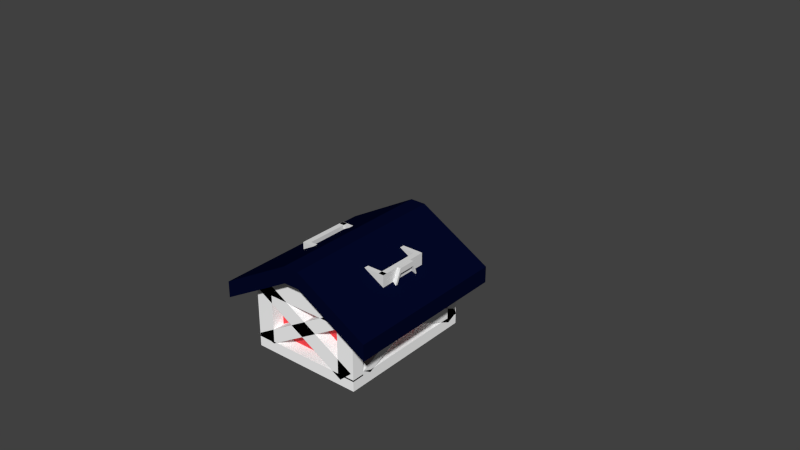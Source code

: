 # Source: Barn.blend  (saved by Blender 2.74.0; exported with 4.5.12 LTS)
import bpy
from mathutils import Matrix  # noqa: F401  (used for matrix-valued properties, if any)

bpy.ops.wm.read_factory_settings(use_empty=True)
scene = bpy.context.scene
scene.name = 'Scene'

# ---- collections
col_collection_1 = bpy.data.collections.new('Collection 1'); scene.collection.children.link(col_collection_1)

# ---- materials (node trees are filled in below, after node groups)
mat_white = bpy.data.materials.new('White')
mat_white.alpha_threshold = 0.0
mat_white.use_transparent_shadow = False
mat_white.diffuse_color = (1.0, 1.0, 1.0, 1.0)
mat_white.roughness = 0.5
mat_roof = bpy.data.materials.new('Roof')
mat_roof.alpha_threshold = 0.0
mat_roof.use_transparent_shadow = False
mat_roof.diffuse_color = (0.001218, 0.00278, 0.02198, 1.0)
mat_roof.roughness = 0.5
mat_building = bpy.data.materials.new('Building')
mat_building.alpha_threshold = 0.0
mat_building.use_transparent_shadow = False
mat_building.diffuse_color = (0.8, 0.05726, 0.06767, 1.0)
mat_building.roughness = 0.5

# ---- material node trees

# ---- world
world_world = bpy.data.worlds.new('World'); scene.world = world_world
world_world.color = (0.05088, 0.05088, 0.05088)
world_world.use_sun_shadow = False
world_world.sun_shadow_jitter_overblur = 0.0
world_world.cycles.sampling_method = 'MANUAL'
world_world.cycles.sample_map_resolution = 256

# ---- meshes
me_cube_003 = bpy.data.meshes.new('Cube.003')
me_cube_003.from_pydata([(-2.205, -4.698, -2.205), (-2.205, -4.698, 2.205), (-2.205, 4.698, -2.205), (-2.205, 4.698, 2.205), (2.205, -4.698, -2.205), (2.205, -4.698, 2.205), (2.205, 4.698, -2.205), (2.205, 4.698, 2.205), (-2.205, -4.698, -1.535), (-2.205, -4.698, -0.8), (-2.205, -4.698, -0.06503), (-2.205, -4.698, 0.6699), (-2.205, -4.698, 1.405), (-2.205, 4.702, 1.405), (-2.205, 4.698, 0.6699), (-2.205, 4.698, -0.06503), (-2.205, 4.698, -0.8), (-2.205, 4.698, -1.535), (2.205, 4.698, 1.405), (2.205, 4.698, 0.6699), (2.205, 4.698, -0.06503), (2.205, 4.698, -0.8), (2.205, 4.698, -1.535), (2.205, -4.698, 1.405), (2.205, -4.698, 0.6699), (2.205, -4.698, -0.06503), (2.205, -4.698, -0.8), (2.205, -4.698, -1.535), (-3.205, -4.698, 1.405), (-3.205, -4.698, 2.205), (-3.205, 4.698, 2.205), (-3.205, 4.694, 1.405), (-3.205, 4.698, -1.535), (-3.205, 4.698, -2.205), (-3.205, -4.698, -2.205), (-3.205, -4.698, -1.535), (-2.205, -3.915, 2.205), (-2.205, -3.132, 2.205), (-2.205, -2.349, 2.205), (-2.205, -1.566, 2.205), (-2.205, -0.7831, 2.205), (-2.205, 1.788e-07, 2.205), (-2.205, 0.7831, 2.205), (-2.205, 1.566, 2.205), (-2.205, 2.349, 2.205), (-2.205, 3.132, 2.205), (-2.205, 3.915, 2.205), (-2.205, 3.915, -2.205), (-2.205, 3.132, -2.205), (-2.205, 2.349, -2.205), (-2.205, 1.566, -2.205), (-2.205, 0.7831, -2.205), (-2.205, -1.788e-07, -2.205), (-2.205, -0.7831, -2.205), (-2.205, -1.566, -2.205), (-2.205, -2.349, -2.205), (-2.205, -3.132, -2.205), (-2.205, -3.915, -2.205), (2.205, 3.915, 2.205), (2.205, 3.132, 2.205), (2.205, 2.349, 2.205), (2.205, 1.566, 2.205), (2.205, 0.7831, 2.205), (2.205, -1.788e-07, 2.205), (2.205, -0.7831, 2.205), (2.205, -1.566, 2.205), (2.205, -2.349, 2.205), (2.205, -3.132, 2.205), (2.205, -3.915, 2.205), (2.205, -3.915, -2.205), (2.205, -3.132, -2.205), (2.205, -2.349, -2.205), (2.205, -1.566, -2.205), (2.205, -0.7831, -2.205), (2.205, 1.788e-07, -2.205), (2.205, 0.7831, -2.205), (2.205, 1.566, -2.205), (2.205, 2.349, -2.205), (2.205, 3.132, -2.205), (2.205, 3.915, -2.205), (2.205, -3.915, 1.405), (2.205, -3.132, 1.405), (2.205, -2.349, 1.405), (2.205, -1.566, 1.405), (2.205, -0.7831, 1.405), (2.205, 1.788e-07, 1.405), (2.205, 0.7831, 1.405), (2.205, 1.566, 1.405), (2.205, 2.349, 1.405), (2.205, 3.132, 1.405), (2.205, 3.915, 1.405), (2.205, -3.915, 0.6699), (2.205, -3.132, 0.6699), (2.205, -2.349, 0.6699), (2.205, -1.566, 0.6699), (2.205, -0.7831, 0.6699), (2.205, 1.788e-07, 0.6699), (2.205, 0.7831, 0.6699), (2.205, 1.566, 0.6699), (2.205, 2.349, 0.6699), (2.205, 3.132, 0.6699), (2.205, 3.915, 0.6699), (2.205, -3.915, -0.06503), (2.205, -3.132, -0.06503), (2.205, -2.349, -0.06503), (2.205, -1.566, -0.06503), (2.205, -0.7831, -0.06503), (2.205, 1.788e-07, -0.06503), (2.205, 0.7831, -0.06503), (2.205, 1.566, -0.06503), (2.205, 2.349, -0.06503), (2.205, 3.132, -0.06503), (2.205, 3.915, -0.06503), (2.205, -3.915, -0.8), (2.205, -3.132, -0.8), (2.205, -2.349, -0.8), (2.205, -1.566, -0.8), (2.205, -0.7831, -0.8), (2.205, 1.788e-07, -0.8), (2.205, 0.7831, -0.8), (2.205, 1.566, -0.8), (2.205, 2.349, -0.8), (2.205, 3.132, -0.8), (2.205, 3.915, -0.8), (2.205, -3.915, -1.535), (2.205, -3.132, -1.535), (2.205, -2.349, -1.535), (2.205, -1.566, -1.535), (2.205, -0.7831, -1.535), (2.205, 1.788e-07, -1.535), (2.205, 0.7831, -1.535), (2.205, 1.566, -1.535), (2.205, 2.349, -1.535), (2.205, 3.132, -1.535), (2.205, 3.915, -1.535), (-2.205, 3.915, 1.405), (-2.205, 3.132, 1.405), (-2.205, 2.349, 1.405), (-2.205, 1.566, 1.405), (-2.205, 0.7831, 1.405), (-2.205, -1.788e-07, 1.405), (-2.205, -0.7831, 1.405), (-2.205, -1.566, 1.405), (-2.205, -2.349, 1.405), (-2.205, -3.132, 1.405), (-2.205, -3.915, 1.405), (-2.205, 3.915, 0.6699), (-2.205, 3.132, 0.6699), (-2.205, 2.349, 0.6699), (-2.205, 1.566, 0.6699), (-2.205, 0.7831, 0.6699), (-2.205, -1.788e-07, 0.6699), (-2.205, -0.7831, 0.6699), (-2.205, -1.566, 0.6699), (-2.205, -2.349, 0.6699), (-2.205, -3.132, 0.6699), (-2.205, -3.915, 0.6699), (-2.205, 3.915, -0.06503), (-2.205, 3.132, -0.06503), (-2.205, 2.349, -0.06503), (-2.205, 1.566, -0.06503), (-2.205, 0.7831, -0.06503), (-2.205, -1.788e-07, -0.06503), (-2.205, -0.7831, -0.06503), (-2.205, -1.566, -0.06503), (-2.205, -2.349, -0.06503), (-2.205, -3.132, -0.06503), (-2.205, -3.915, -0.06503), (-2.205, 3.915, -0.8), (-2.205, 3.132, -0.8), (-2.205, 2.349, -0.8), (-2.205, 1.566, -0.8), (-2.205, 0.7831, -0.8), (-2.205, -1.788e-07, -0.8), (-2.205, -0.7831, -0.8), (-2.205, -1.566, -0.8), (-2.205, -2.349, -0.8), (-2.205, -3.132, -0.8), (-2.205, -3.915, -0.8), (-2.205, 3.915, -1.535), (-2.205, 3.132, -1.535), (-2.205, 2.349, -1.535), (-2.205, 1.566, -1.535), (-2.205, 0.7831, -1.535), (-2.205, -1.788e-07, -1.535), (-2.205, -0.7831, -1.535), (-2.205, -1.566, -1.535), (-2.205, -2.349, -1.535), (-2.205, -3.132, -1.535), (-2.205, -3.915, -1.535), (-3.205, -3.915, 2.205), (-3.205, -3.132, 2.205), (-3.205, -2.349, 2.205), (-3.205, -1.566, 2.205), (-3.205, -0.7831, 2.205), (-3.205, 1.788e-07, 2.205), (-3.205, 0.7831, 2.205), (-3.205, 1.566, 2.205), (-3.205, 2.349, 2.205), (-3.205, 3.132, 2.205), (-3.205, 3.915, 2.205), (-3.205, 3.915, 1.405), (-3.205, 3.132, 1.405), (-3.205, 2.349, 1.405), (-3.205, 1.566, 1.405), (-3.205, 0.7831, 1.405), (-3.205, -1.788e-07, 1.405), (-3.205, -0.7831, 1.405), (-3.205, -1.566, 1.405), (-3.205, -2.349, 1.405), (-3.205, -3.132, 1.405), (-3.205, -3.915, 1.405), (-3.205, 3.915, -2.205), (-3.205, 3.132, -2.205), (-3.205, 2.349, -2.205), (-3.205, 1.566, -2.205), (-3.205, 0.7831, -2.205), (-3.205, -1.788e-07, -2.205), (-3.205, -0.7831, -2.205), (-3.205, -1.566, -2.205), (-3.205, -2.349, -2.205), (-3.205, -3.132, -2.205), (-3.205, -3.915, -2.205), (-3.205, 3.915, -1.535), (-3.205, 3.132, -1.535), (-3.205, 2.349, -1.535), (-3.205, 1.566, -1.535), (-3.205, 0.7831, -1.535), (-3.205, -1.788e-07, -1.535), (-3.205, -0.7831, -1.535), (-3.205, -1.566, -1.535), (-3.205, -2.349, -1.535), (-3.205, -3.132, -1.535), (-3.205, -3.915, -1.535), (-3.205, 4.698, 1.405), (-2.205, 4.698, 1.405), (-2.205, 3.915, 1.405), (-3.205, 3.915, 1.405), (-2.205, -4.031, -1.795), (-2.205, -4.583, -1.239), (-3.205, -4.031, -1.795), (-3.205, -4.583, -1.239), (-2.205, 4.641, 1.615), (-2.205, 4.09, 2.171), (-3.205, 4.641, 1.615), (-3.205, 4.09, 2.171), (-2.205, 4.602, -1.227), (-3.205, 4.602, -1.227), (-2.205, 4.012, -1.741), (-3.205, 4.012, -1.741), (-2.205, -4.024, 1.996), (-3.205, -4.024, 1.996), (-2.205, -4.615, 1.481), (-3.205, -4.615, 1.481), (-3.205, 4.698, -1.425), (-2.205, 4.698, -1.425), (-2.205, 3.915, -1.425), (-3.205, 3.915, -1.425), (-2.205, -3.915, -1.595), (-2.205, -4.698, -1.595), (-3.205, -3.915, -1.595), (-3.205, -4.698, -1.595), (-2.205, 5.698, -1.535), (-2.205, 5.698, -2.205), (-2.205, 5.698, 2.205), (2.205, 5.698, 2.205), (2.205, 5.698, -1.54), (2.205, 5.698, -2.205), (-2.205, 5.698, 1.405), (2.205, 5.698, 1.405), (-3.205, 5.698, 2.205), (-3.205, 5.69, 1.405), (-3.205, 5.698, -1.535), (-3.205, 5.698, -2.205), (1.323, 4.698, 2.205), (1.323, 4.698, -2.205), (1.323, -4.698, 2.205), (1.323, -4.698, -2.205), (1.323, -4.698, 1.405), (1.323, -4.698, 0.6699), (1.323, -4.698, -0.06503), (1.323, -4.698, -0.8), (1.323, -4.698, -1.535), (1.323, 4.698, 1.405), (1.323, 4.698, 0.6699), (1.323, 4.698, -0.06503), (1.323, 4.698, -0.8), (1.323, 4.698, -1.535), (1.323, -3.915, 2.205), (1.323, -3.132, 2.205), (1.323, -2.349, 2.205), (1.323, -1.566, 2.205), (1.323, -0.7831, 2.205), (1.323, -1.073e-07, 2.205), (1.323, 0.7831, 2.205), (1.323, 1.566, 2.205), (1.323, 2.349, 2.205), (1.323, 3.132, 2.205), (1.323, 3.915, 2.205), (1.323, -3.915, -2.205), (1.323, -3.132, -2.205), (1.323, -2.349, -2.205), (1.323, -1.566, -2.205), (1.323, -0.7831, -2.205), (1.323, 1.073e-07, -2.205), (1.323, 0.7831, -2.205), (1.323, 1.566, -2.205), (1.323, 2.349, -2.205), (1.323, 3.132, -2.205), (1.323, 3.915, -2.205), (1.323, 5.698, 2.205), (1.323, 5.698, -2.205), (1.323, 5.698, 1.405), (1.323, 5.698, -1.54), (-2.27, 4.698, -1.729), (-3.14, 4.698, -1.235), (-2.157, 5.698, -1.572), (-3.027, 5.698, -1.078), (2.146, 4.698, 1.635), (1.277, 4.698, 2.129), (2.259, 5.698, 1.793), (1.39, 5.698, 2.287), (2.127, 4.698, -1.231), (2.542, 5.698, -0.8955), (1.401, 4.698, -1.733), (1.817, 5.698, -1.397), (-2.218, 4.698, 2.154), (-1.802, 5.698, 2.174), (-2.943, 4.698, 1.653), (-2.528, 5.698, 1.672), (-3.205, 4.694, -1.595), (-2.205, 4.702, -1.595), (-3.205, 5.69, -1.595), (-2.205, 5.698, -1.595), (2.205, 5.698, 1.417), (2.205, 4.698, 1.417), (1.323, 4.698, 1.417), (1.323, 5.698, 1.417), (3.205, 4.698, -1.535), (3.205, 4.698, -2.205), (3.205, -3.915, 2.205), (3.205, -4.698, 2.205), (3.205, -4.698, -1.535), (3.205, -4.698, -2.205), (3.205, 3.915, -2.205), (3.205, 4.698, 2.205), (3.205, 4.698, 1.405), (3.205, -4.698, 1.405), (3.205, 3.915, 1.405), (3.205, 3.915, -1.535), (3.205, 3.915, 2.205), (3.205, 3.132, 2.205), (3.205, 2.349, 2.205), (3.205, 1.566, 2.205), (3.205, 0.7831, 2.205), (3.205, -1.788e-07, 2.205), (3.205, -0.7831, 2.205), (3.205, -1.566, 2.205), (3.205, -2.349, 2.205), (3.205, -3.132, 2.205), (3.205, -3.915, -2.205), (3.205, -3.132, -2.205), (3.205, -2.349, -2.205), (3.205, -1.566, -2.205), (3.205, -0.7831, -2.205), (3.205, 1.788e-07, -2.205), (3.205, 0.7831, -2.205), (3.205, 1.566, -2.205), (3.205, 2.349, -2.205), (3.205, 3.132, -2.205), (3.205, -3.915, 1.405), (3.205, -3.132, 1.405), (3.205, -2.349, 1.405), (3.205, -1.566, 1.405), (3.205, -0.7831, 1.405), (3.205, 1.788e-07, 1.405), (3.205, 0.7831, 1.405), (3.205, 1.566, 1.405), (3.205, 2.349, 1.405), (3.205, 3.132, 1.405), (3.205, -3.915, -1.535), (3.205, -3.132, -1.535), (3.205, -2.349, -1.535), (3.205, -1.566, -1.535), (3.205, -0.7831, -1.535), (3.205, 1.788e-07, -1.535), (3.205, 0.7831, -1.535), (3.205, 1.566, -1.535), (3.205, 2.349, -1.535), (3.205, 3.132, -1.535), (3.205, 5.698, -1.535), (3.205, 5.698, -2.205), (3.205, 5.698, 2.205), (3.205, 5.698, 1.405), (2.205, 4.817, -1.843), (3.205, 4.817, -1.843), (3.205, 5.579, -1.195), (2.205, 5.579, -1.195), (2.205, -4.648, 1.531), (3.205, -4.648, 1.531), (3.205, -3.885, 2.178), (2.205, -3.885, 2.178), (3.205, -3.957, -1.678), (2.205, -3.957, -1.678), (2.205, -4.656, -1.325), (3.205, -4.656, -1.325), (3.205, 5.693, 1.716), (2.205, 5.693, 1.716), (2.205, 4.993, 2.069), (3.205, 4.993, 2.069), (2.205, -4.698, -1.595), (2.205, -3.915, -1.595), (3.205, -4.698, -1.595), (3.205, -3.915, -1.595), (2.205, 4.698, -1.595), (3.205, 4.698, -1.595), (3.205, 5.698, -1.595), (2.205, 5.698, -1.595), (0.441, 4.698, -2.205), (-0.441, 4.698, -2.205), (-1.323, 4.698, -2.205), (0.441, -4.698, 2.205), (-0.441, -4.698, 2.205), (-1.323, -4.698, 2.205), (0.441, 4.698, 1.405), (-0.441, 4.698, 1.405), (-1.323, 4.698, 1.405), (0.441, 4.698, 0.6699), (-0.441, 4.698, 0.6699), (-1.323, 4.698, 0.6699), (0.441, 4.698, -0.06503), (-0.441, 4.698, -0.06503), (-1.323, 4.698, -0.06503), (0.441, 4.698, -0.8), (-0.441, 4.698, -0.8), (-1.323, 4.698, -0.8), (0.441, 4.698, -1.535), (-0.441, 4.698, -1.535), (-1.323, 4.698, -1.535), (0.441, -3.915, 2.205), (-0.441, -3.915, 2.205), (-1.323, -3.915, 2.205), (0.441, -3.132, 2.205), (-0.441, -3.132, 2.205), (-1.323, -3.132, 2.205), (0.441, -2.349, 2.205), (-0.441, -2.349, 2.205), (-1.323, -2.349, 2.205), (0.441, -1.566, 2.205), (-0.441, -1.566, 2.205), (-1.323, -1.566, 2.205), (0.441, -0.7831, 2.205), (-0.441, -0.7831, 2.205), (-1.323, -0.7831, 2.205), (0.441, -3.576e-08, 2.205), (-0.441, 3.576e-08, 2.205), (-1.323, 1.073e-07, 2.205), (0.441, 0.7831, 2.205), (-0.441, 0.7831, 2.205), (-1.323, 0.7831, 2.205), (0.441, 1.566, 2.205), (-0.441, 1.566, 2.205), (-1.323, 1.566, 2.205), (0.441, 2.349, 2.205), (-0.441, 2.349, 2.205), (-1.323, 2.349, 2.205), (0.441, 3.132, 2.205), (-0.441, 3.132, 2.205), (-1.323, 3.132, 2.205), (0.441, 3.915, 2.205), (-0.441, 3.915, 2.205), (-1.323, 3.915, 2.205), (0.441, 5.698, -2.205), (-0.441, 5.698, -2.205), (-1.323, 5.698, -2.205), (0.441, 5.698, 1.405), (-0.441, 5.698, 1.405), (-1.323, 5.698, 1.405), (0.441, 5.698, -1.535), (-0.441, 5.698, -1.535), (-1.323, 5.698, -1.535), (-1.323, 4.698, 2.205), (-0.441, 4.698, 2.205), (0.441, 4.698, 2.205), (-1.323, -4.698, -2.205), (-0.441, -4.698, -2.205), (0.441, -4.698, -2.205), (-1.323, -4.698, 1.405), (-0.441, -4.698, 1.405), (0.441, -4.698, 1.405), (-1.323, -4.698, 0.6699), (-0.441, -4.698, 0.6699), (0.441, -4.698, 0.6699), (-1.323, -4.698, -0.06503), (-0.441, -4.698, -0.06503), (0.441, -4.698, -0.06503), (-1.323, -4.698, -0.8), (-0.441, -4.698, -0.8), (0.441, -4.698, -0.8), (-1.323, -4.698, -1.535), (-0.441, -4.698, -1.535), (0.441, -4.698, -1.535), (-1.323, -3.915, -2.205), (-0.441, -3.915, -2.205), (0.441, -3.915, -2.205), (-1.323, -3.132, -2.205), (-0.441, -3.132, -2.205), (0.441, -3.132, -2.205), (-1.323, -2.349, -2.205), (-0.441, -2.349, -2.205), (0.441, -2.349, -2.205), (-1.323, -1.566, -2.205), (-0.441, -1.566, -2.205), (0.441, -1.566, -2.205), (-1.323, -0.7831, -2.205), (-0.441, -0.7831, -2.205), (0.441, -0.7831, -2.205), (-1.323, -1.073e-07, -2.205), (-0.441, -3.576e-08, -2.205), (0.441, 3.576e-08, -2.205), (-1.323, 0.7831, -2.205), (-0.441, 0.7831, -2.205), (0.441, 0.7831, -2.205), (-1.323, 1.566, -2.205), (-0.441, 1.566, -2.205), (0.441, 1.566, -2.205), (-1.323, 2.349, -2.205), (-0.441, 2.349, -2.205), (0.441, 2.349, -2.205), (-1.323, 3.132, -2.205), (-0.441, 3.132, -2.205), (0.441, 3.132, -2.205), (-1.323, 3.915, -2.205), (-0.441, 3.915, -2.205), (0.441, 3.915, -2.205), (-1.323, 5.698, 2.205), (-0.441, 5.698, 2.205), (0.441, 5.698, 2.205), (-2.205, -5.698, 1.405), (-2.205, -5.698, 2.205), (2.205, -5.698, -1.535), (2.205, -5.698, -2.205), (-1.323, -5.698, 2.205), (1.323, -5.698, -2.205), (-2.205, -5.698, -2.205), (-2.205, -5.698, -1.535), (2.205, -5.698, 2.205), (2.205, -5.698, 1.405), (1.323, -5.698, 1.405), (1.323, -5.698, -1.535), (-3.205, -5.698, 1.405), (-3.205, -5.698, 2.205), (-3.205, -5.698, -2.205), (-3.205, -5.698, -1.535), (3.205, -5.698, -2.205), (3.205, -5.698, -1.535), (3.205, -5.698, 2.205), (1.323, -5.698, 2.205), (0.441, -5.698, -2.205), (0.441, -5.698, 1.405), (0.441, -5.698, -1.535), (3.205, -5.698, 1.405), (0.441, -5.698, 2.205), (-0.441, -5.698, 2.205), (-1.323, -5.698, -2.205), (-0.441, -5.698, -2.205), (-1.323, -5.698, 1.405), (-0.441, -5.698, 1.405), (-1.323, -5.698, -1.535), (-0.441, -5.698, -1.535), (-3.185, -4.698, -1.38), (-2.225, -4.698, -1.66), (-3.185, -5.698, -1.38), (-2.225, -5.698, -1.66), (2.24, -4.698, 2.12), (3.2, -4.698, 1.84), (2.24, -5.698, 2.12), (3.2, -5.698, 1.84), (3.205, -4.698, -1.505), (2.205, -4.698, -1.505), (3.205, -5.698, -1.505), (2.205, -5.698, -1.505), (3.059, -4.698, -1.152), (2.351, -4.698, -1.859), (3.059, -5.698, -1.152), (2.351, -5.698, -1.859), (-2.453, -4.698, 2.199), (-3.161, -4.698, 1.492), (-2.453, -5.698, 2.199), (-3.161, -5.698, 1.492), (-3.205, -4.698, -1.595), (-3.205, -5.698, -1.595), (-2.205, -4.698, -1.595), (-2.205, -5.698, -1.595), (3.205, -4.698, 1.405), (2.205, -4.698, 1.405), (3.205, -4.698, -1.595), (2.205, -4.698, -1.595), (2.205, -4.698, -1.595), (2.205, -5.698, -1.595), (3.205, -4.698, -1.595), (3.205, -5.698, -1.595), (0.441, -4.698, 2.205), (-0.441, -4.698, 2.205), (0.441, -3.915, 2.205), (-0.441, -3.915, 2.205), (0.441, -3.132, 2.205), (-0.441, -3.132, 2.205), (0.441, -2.349, 2.205), (-0.441, -2.349, 2.205), (0.441, -1.566, 2.205), (-0.441, -1.566, 2.205), (0.441, -0.7831, 2.205), (-0.441, -0.7831, 2.205), (0.441, -3.576e-08, 2.205), (-0.441, 3.576e-08, 2.205), (0.441, 0.7831, 2.205), (-0.441, 0.7831, 2.205), (0.441, 1.566, 2.205), (-0.441, 1.566, 2.205), (0.441, 2.349, 2.205), (-0.441, 2.349, 2.205), (0.441, 3.132, 2.205), (-0.441, 3.132, 2.205), (0.441, 3.915, 2.205), (-0.441, 3.915, 2.205), (-0.441, 4.698, 2.205), (0.441, 4.698, 2.205), (-0.441, 5.698, 2.205), (0.441, 5.698, 2.205), (0.441, -5.698, 2.205), (-0.441, -5.698, 2.205), (0.441, -4.698, 3.205), (-0.441, -4.698, 3.205), (0.441, -3.915, 3.205), (-0.441, -3.915, 3.205), (0.441, -3.132, 3.205), (-0.441, -3.132, 3.205), (0.441, -2.349, 3.205), (-0.441, -2.349, 3.205), (0.441, -1.566, 3.205), (-0.441, -1.566, 3.205), (0.441, -0.7831, 3.205), (-0.441, -0.7831, 3.205), (0.441, -3.576e-08, 3.205), (-0.441, 3.576e-08, 3.205), (0.441, 0.7831, 3.205), (-0.441, 0.7831, 3.205), (0.441, 1.566, 3.205), (-0.441, 1.566, 3.205), (0.441, 2.349, 3.205), (-0.441, 2.349, 3.205), (0.441, 3.132, 3.205), (-0.441, 3.132, 3.205), (0.441, 3.915, 3.205), (-0.441, 3.915, 3.205), (-0.441, 4.698, 3.205), (0.441, 4.698, 3.205), (-0.441, 5.698, 3.205), (0.441, 5.698, 3.205), (0.441, -5.698, 3.205), (-0.441, -5.698, 3.205), (0.441, -4.698, 4.205), (-0.441, -4.698, 4.205), (0.441, -3.915, 4.205), (-0.441, -3.915, 4.205), (0.441, -3.132, 4.205), (-0.441, -3.132, 4.205), (0.441, -2.349, 4.205), (-0.441, -2.349, 4.205), (0.441, -1.566, 4.205), (-0.441, -1.566, 4.205), (0.441, -0.7831, 4.205), (-0.441, -0.7831, 4.205), (0.441, -3.576e-08, 4.205), (-0.441, 3.576e-08, 4.205), (0.441, 0.7831, 4.205), (-0.441, 0.7831, 4.205), (0.441, 1.566, 4.205), (-0.441, 1.566, 4.205), (0.441, 2.349, 4.205), (-0.441, 2.349, 4.205), (0.441, 3.132, 4.205), (-0.441, 3.132, 4.205), (0.441, 3.915, 4.205), (-0.441, 3.915, 4.205), (-0.441, 4.698, 4.205), (0.441, 4.698, 4.205), (-0.441, 5.698, 4.205), (0.441, 5.698, 4.205), (0.441, -5.698, 4.205), (-0.441, -5.698, 4.205), (4.542, -5.698, 1.69), (4.542, -5.698, 0.6899), (4.542, 3.132, 0.6899), (4.542, 3.132, 1.69), (4.542, 2.349, 0.6899), (4.542, 2.349, 1.69), (4.542, 1.566, 0.6899), (4.542, 1.566, 1.69), (4.542, 0.7831, 1.69), (4.542, 0.7831, 0.6899), (4.542, 4.698, 0.6899), (4.542, 5.698, 0.6899), (4.542, 3.915, 0.6899), (4.542, -3.576e-08, 0.6899), (4.542, -0.7831, 0.6899), (4.542, -1.566, 0.6899), (4.542, -2.349, 0.6899), (4.542, -3.132, 0.6899), (4.542, -3.915, 0.6899), (4.542, -4.698, 0.6899), (4.542, 4.698, 1.69), (4.542, 5.698, 1.69), (4.542, 3.915, 1.69), (4.542, -3.576e-08, 1.69), (4.542, -0.7831, 1.69), (4.542, -1.566, 1.69), (4.542, -2.349, 1.69), (4.542, -3.132, 1.69), (4.542, -3.915, 1.69), (4.542, -4.698, 1.69), (-4.542, -0.7831, 1.69), (-4.542, -0.7831, 0.6899), (-4.542, 3.915, 0.6899), (-4.542, 3.915, 1.69), (-4.542, 4.698, 1.69), (-4.542, 4.698, 0.6899), (-4.542, -1.566, 1.69), (-4.542, -1.566, 0.6899), (-4.542, -5.698, 0.6899), (-4.542, -5.698, 1.69), (-4.542, -4.698, 1.69), (-4.542, -4.698, 0.6899), (-4.542, -3.132, 0.6899), (-4.542, -3.132, 1.69), (-4.542, -2.349, 1.69), (-4.542, -2.349, 0.6899), (-4.542, 5.698, 0.6899), (-4.542, 3.132, 0.6899), (-4.542, 2.349, 0.6899), (-4.542, 1.566, 0.6899), (-4.542, 0.7831, 0.6899), (-4.542, 3.576e-08, 0.6899), (-4.542, -3.915, 0.6899), (-4.542, 5.698, 1.69), (-4.542, 3.132, 1.69), (-4.542, 2.349, 1.69), (-4.542, 1.566, 1.69), (-4.542, 0.7831, 1.69), (-4.542, 3.576e-08, 1.69), (-4.542, -3.915, 1.69), (-2.012, 4.698, 2.205), (-2.012, 4.698, 3.205), (-2.012, 5.698, 3.205), (-2.012, 5.698, 2.205), (-2.012, -4.698, 2.205), (-2.012, -5.698, 2.205), (-2.012, -4.698, 3.205), (-2.012, -5.698, 3.205), (2.04, -4.698, 2.205), (2.04, -4.698, 3.205), (2.04, -5.698, 3.205), (2.04, -5.698, 2.205), (2.04, 4.698, 2.205), (2.04, 5.698, 2.205), (2.04, 4.698, 3.205), (2.04, 5.698, 3.205), (4.542, 6.698, 1.69), (0.441, 6.698, 4.205), (-0.441, 6.698, 3.205), (0.441, 6.698, 3.205), (-0.441, 6.698, 4.205), (4.542, 6.698, 0.6899), (-4.542, 6.698, 1.69), (-4.542, 6.698, 0.6899), (0.441, -6.698, 4.205), (0.441, -6.698, 3.205), (-0.441, -6.698, 4.205), (-4.542, -6.698, 1.69), (-0.441, -6.698, 3.205), (-4.542, -6.698, 0.6899), (4.542, -6.698, 0.6899), (4.542, -6.698, 1.69), (-3.185, 4.699, 1.78), (-2.225, 4.699, 2.06), (-3.185, 5.699, 1.78), (-2.225, 5.699, 2.06), (2.24, 4.699, -1.72), (3.2, 4.699, -1.44), (2.24, 5.699, -1.72), (3.2, 5.699, -1.44), (3.059, 4.699, 1.552), (2.351, 4.699, 2.259), (3.059, 5.699, 1.552), (2.351, 5.699, 2.259), (-2.453, 4.699, -1.799), (-3.161, 4.699, -1.092), (-2.453, 5.699, -1.799), (-3.161, 5.699, -1.092)], [], [(223, 179, 248, 249), (30, 3, 264, 270), (80, 81, 371, 370), (499, 8, 545, 568), (309, 275, 6, 79), (471, 481, 3, 46), (4, 343, 554, 541), (487, 12, 11, 490), (490, 11, 10, 493), (493, 10, 9, 496), (496, 9, 8, 499), (65, 66, 358, 357), (80, 23, 24, 91), (91, 24, 25, 102), (102, 25, 26, 113), (113, 26, 27, 124), (33, 32, 272, 273), (283, 18, 19, 284), (284, 19, 20, 285), (285, 20, 21, 286), (286, 21, 22, 287), (135, 13, 14, 146), (146, 14, 15, 157), (157, 15, 16, 168), (168, 16, 17, 179), (200, 30, 31, 201), (17, 262, 316, 314), (46, 3, 30, 200), (538, 550, 591, 593), (223, 32, 33, 212), (282, 501, 560, 549), (57, 0, 34, 222), (2, 33, 273, 263), (2, 47, 212, 33), (47, 48, 213, 212), (48, 49, 214, 213), (49, 50, 215, 214), (50, 51, 216, 215), (51, 52, 217, 216), (52, 53, 218, 217), (53, 54, 219, 218), (54, 55, 220, 219), (55, 56, 221, 220), (56, 57, 222, 221), (35, 233, 222, 34), (233, 232, 221, 222), (232, 231, 220, 221), (231, 230, 219, 220), (230, 229, 218, 219), (229, 228, 217, 218), (228, 227, 216, 217), (227, 226, 215, 216), (226, 225, 214, 215), (225, 224, 213, 214), (224, 223, 212, 213), (1, 36, 190, 29), (36, 37, 191, 190), (37, 38, 192, 191), (38, 39, 193, 192), (39, 40, 194, 193), (40, 41, 195, 194), (41, 42, 196, 195), (42, 43, 197, 196), (43, 44, 198, 197), (44, 45, 199, 198), (45, 46, 200, 199), (29, 190, 211, 28), (190, 191, 210, 211), (191, 192, 209, 210), (192, 193, 208, 209), (193, 194, 207, 208), (194, 195, 206, 207), (195, 196, 205, 206), (196, 197, 204, 205), (197, 198, 203, 204), (198, 199, 202, 203), (199, 200, 201, 202), (9, 178, 189, 8), (178, 177, 188, 189), (177, 176, 187, 188), (176, 175, 186, 187), (175, 174, 185, 186), (174, 173, 184, 185), (173, 172, 183, 184), (172, 171, 182, 183), (171, 170, 181, 182), (170, 169, 180, 181), (169, 168, 179, 180), (10, 167, 178, 9), (167, 166, 177, 178), (166, 165, 176, 177), (165, 164, 175, 176), (164, 163, 174, 175), (163, 162, 173, 174), (162, 161, 172, 173), (161, 160, 171, 172), (160, 159, 170, 171), (159, 158, 169, 170), (158, 157, 168, 169), (11, 156, 167, 10), (156, 155, 166, 167), (155, 154, 165, 166), (154, 153, 164, 165), (153, 152, 163, 164), (152, 151, 162, 163), (151, 150, 161, 162), (150, 149, 160, 161), (149, 148, 159, 160), (148, 147, 158, 159), (147, 146, 157, 158), (12, 145, 156, 11), (145, 144, 155, 156), (144, 143, 154, 155), (143, 142, 153, 154), (142, 141, 152, 153), (141, 140, 151, 152), (140, 139, 150, 151), (139, 138, 149, 150), (138, 137, 148, 149), (137, 136, 147, 148), (136, 135, 146, 147), (135, 201, 237, 236), (135, 136, 202, 201), (136, 137, 203, 202), (137, 138, 204, 203), (138, 139, 205, 204), (139, 140, 206, 205), (140, 141, 207, 206), (141, 142, 208, 207), (142, 143, 209, 208), (143, 144, 210, 209), (144, 145, 211, 210), (21, 123, 134, 22), (123, 122, 133, 134), (122, 121, 132, 133), (121, 120, 131, 132), (120, 119, 130, 131), (119, 118, 129, 130), (118, 117, 128, 129), (117, 116, 127, 128), (116, 115, 126, 127), (115, 114, 125, 126), (114, 113, 124, 125), (20, 112, 123, 21), (112, 111, 122, 123), (111, 110, 121, 122), (110, 109, 120, 121), (109, 108, 119, 120), (108, 107, 118, 119), (107, 106, 117, 118), (106, 105, 116, 117), (105, 104, 115, 116), (104, 103, 114, 115), (103, 102, 113, 114), (19, 101, 112, 20), (101, 100, 111, 112), (100, 99, 110, 111), (99, 98, 109, 110), (98, 97, 108, 109), (97, 96, 107, 108), (96, 95, 106, 107), (95, 94, 105, 106), (94, 93, 104, 105), (93, 92, 103, 104), (92, 91, 102, 103), (18, 90, 101, 19), (90, 89, 100, 101), (89, 88, 99, 100), (88, 87, 98, 99), (87, 86, 97, 98), (86, 85, 96, 97), (85, 84, 95, 96), (84, 83, 94, 95), (83, 82, 93, 94), (82, 81, 92, 93), (81, 80, 91, 92), (265, 7, 345, 392), (79, 6, 339, 344), (125, 124, 380, 381), (87, 88, 378, 377), (72, 73, 364, 363), (132, 131, 387, 388), (7, 58, 350, 345), (64, 65, 357, 356), (393, 346, 415, 416), (342, 380, 402, 405), (423, 441, 36, 1), (441, 444, 37, 36), (444, 447, 38, 37), (447, 450, 39, 38), (450, 453, 40, 39), (453, 456, 41, 40), (456, 459, 42, 41), (459, 462, 43, 42), (462, 465, 44, 43), (465, 468, 45, 44), (468, 471, 46, 45), (277, 299, 69, 4), (299, 300, 70, 69), (300, 301, 71, 70), (301, 302, 72, 71), (302, 303, 73, 72), (303, 304, 74, 73), (304, 305, 75, 74), (305, 306, 76, 75), (306, 307, 77, 76), (307, 308, 78, 77), (308, 309, 79, 78), (86, 87, 377, 376), (501, 500, 569, 560), (71, 72, 363, 362), (131, 130, 386, 387), (78, 79, 344, 369), (90, 18, 346, 348), (63, 64, 356, 355), (338, 390, 396, 395), (85, 86, 376, 375), (68, 5, 341, 340), (269, 265, 392, 393), (189, 233, 240, 238), (189, 188, 232, 233), (188, 187, 231, 232), (187, 186, 230, 231), (186, 185, 229, 230), (185, 184, 228, 229), (184, 183, 227, 228), (183, 182, 226, 227), (182, 181, 225, 226), (181, 180, 224, 225), (180, 179, 223, 224), (201, 31, 234, 237), (13, 135, 236, 235), (31, 13, 235, 234), (238, 240, 244, 242), (35, 8, 239, 241), (233, 35, 241, 240), (8, 189, 238, 239), (243, 242, 244, 245), (241, 239, 243, 245), (240, 241, 245, 244), (239, 238, 242, 243), (249, 248, 252, 253), (32, 223, 249, 247), (179, 17, 246, 248), (17, 32, 247, 246), (252, 250, 251, 253), (247, 249, 253, 251), (248, 246, 250, 252), (246, 247, 251, 250), (255, 256, 257, 254), (258, 259, 261, 260), (12, 28, 261, 259), (313, 266, 267, 311), (310, 265, 269, 312), (264, 268, 271, 270), (262, 263, 273, 272), (31, 271, 332, 330), (31, 30, 270, 271), (313, 287, 324, 325), (426, 13, 268, 477), (70, 71, 362, 361), (420, 2, 263, 474), (130, 129, 385, 386), (274, 7, 265, 310), (483, 274, 310, 537), (6, 275, 311, 267), (283, 312, 337, 336), (436, 287, 313, 478), (537, 310, 312, 475), (478, 313, 311, 472), (531, 534, 309, 308), (528, 531, 308, 307), (525, 528, 307, 306), (522, 525, 306, 305), (519, 522, 305, 304), (516, 519, 304, 303), (513, 516, 303, 302), (510, 513, 302, 301), (507, 510, 301, 300), (504, 507, 300, 299), (486, 504, 299, 277), (59, 58, 298, 297), (60, 59, 297, 296), (61, 60, 296, 295), (62, 61, 295, 294), (63, 62, 294, 293), (64, 63, 293, 292), (65, 64, 292, 291), (66, 65, 291, 290), (67, 66, 290, 289), (68, 67, 289, 288), (5, 68, 288, 276), (433, 286, 287, 436), (430, 285, 286, 433), (427, 284, 285, 430), (424, 283, 284, 427), (26, 281, 282, 27), (25, 280, 281, 26), (24, 279, 280, 25), (23, 278, 279, 24), (1, 29, 551, 539), (58, 7, 274, 298), (534, 418, 275, 309), (347, 341, 556, 561), (314, 316, 320, 318), (272, 32, 315, 317), (262, 272, 317, 316), (32, 17, 314, 315), (319, 318, 320, 321), (317, 315, 319, 321), (316, 317, 321, 320), (315, 314, 318, 319), (325, 324, 328, 329), (266, 313, 325, 323), (287, 22, 322, 324), (22, 266, 323, 322), (328, 326, 327, 329), (323, 325, 329, 327), (324, 322, 326, 328), (322, 323, 327, 326), (331, 330, 332, 333), (268, 13, 331, 333), (271, 268, 333, 332), (13, 31, 330, 331), (335, 336, 337, 334), (312, 269, 334, 337), (18, 283, 336, 335), (269, 18, 335, 334), (380, 342, 343, 360), (340, 341, 347, 370), (345, 350, 348, 346), (350, 351, 379, 348), (351, 352, 378, 379), (352, 353, 377, 378), (353, 354, 376, 377), (354, 355, 375, 376), (355, 356, 374, 375), (356, 357, 373, 374), (357, 358, 372, 373), (358, 359, 371, 372), (359, 340, 370, 371), (338, 349, 344, 339), (349, 389, 369, 344), (389, 388, 368, 369), (388, 387, 367, 368), (387, 386, 366, 367), (386, 385, 365, 366), (385, 384, 364, 365), (384, 383, 363, 364), (383, 382, 362, 363), (382, 381, 361, 362), (381, 380, 360, 361), (345, 346, 393, 392), (338, 339, 391, 390), (133, 132, 388, 389), (58, 59, 351, 350), (73, 74, 365, 364), (88, 89, 379, 378), (126, 125, 381, 382), (6, 267, 391, 339), (66, 67, 359, 358), (81, 82, 372, 371), (59, 60, 352, 351), (134, 133, 389, 349), (74, 75, 366, 365), (89, 90, 348, 379), (127, 126, 382, 383), (67, 68, 340, 359), (267, 266, 390, 391), (22, 134, 349, 338), (82, 83, 373, 372), (60, 61, 353, 352), (75, 76, 367, 366), (128, 127, 383, 384), (486, 277, 543, 558), (4, 69, 360, 343), (83, 84, 374, 373), (61, 62, 354, 353), (76, 77, 368, 367), (129, 128, 384, 385), (69, 70, 361, 360), (84, 85, 375, 374), (62, 63, 355, 354), (77, 78, 369, 368), (395, 396, 400, 399), (266, 22, 394, 397), (390, 266, 397, 396), (22, 338, 395, 394), (401, 398, 399, 400), (397, 394, 398, 401), (396, 397, 401, 400), (394, 395, 399, 398), (405, 402, 406, 409), (27, 342, 405, 404), (124, 27, 404, 403), (380, 124, 403, 402), (407, 408, 409, 406), (404, 405, 409, 408), (403, 404, 408, 407), (402, 403, 407, 406), (410, 411, 413, 412), (23, 410, 597, 595), (414, 417, 416, 415), (18, 269, 417, 414), (269, 393, 416, 417), (346, 18, 414, 415), (47, 2, 420, 532), (532, 420, 419, 533), (533, 419, 418, 534), (13, 426, 429, 14), (426, 425, 428, 429), (425, 424, 427, 428), (14, 429, 432, 15), (429, 428, 431, 432), (428, 427, 430, 431), (15, 432, 435, 16), (432, 431, 434, 435), (431, 430, 433, 434), (16, 435, 438, 17), (435, 434, 437, 438), (434, 433, 436, 437), (0, 57, 502, 484), (484, 502, 503, 485), (485, 503, 504, 486), (57, 56, 505, 502), (502, 505, 506, 503), (503, 506, 507, 504), (56, 55, 508, 505), (505, 508, 509, 506), (506, 509, 510, 507), (55, 54, 511, 508), (508, 511, 512, 509), (509, 512, 513, 510), (54, 53, 514, 511), (511, 514, 515, 512), (512, 515, 516, 513), (53, 52, 517, 514), (514, 517, 518, 515), (515, 518, 519, 516), (52, 51, 520, 517), (517, 520, 521, 518), (518, 521, 522, 519), (51, 50, 523, 520), (520, 523, 524, 521), (521, 524, 525, 522), (50, 49, 526, 523), (523, 526, 527, 524), (524, 527, 528, 525), (49, 48, 529, 526), (526, 529, 530, 527), (527, 530, 531, 528), (48, 47, 532, 529), (529, 532, 533, 530), (530, 533, 534, 531), (262, 480, 474, 263), (480, 479, 473, 474), (479, 478, 472, 473), (264, 535, 477, 268), (535, 536, 476, 477), (536, 537, 475, 476), (17, 438, 480, 262), (438, 437, 479, 480), (437, 436, 478, 479), (3, 481, 535, 264), (481, 482, 536, 535), (463, 466, 622, 620), (275, 418, 472, 311), (418, 419, 473, 472), (419, 420, 474, 473), (283, 424, 475, 312), (424, 425, 476, 475), (425, 426, 477, 476), (297, 298, 469, 466), (536, 482, 626, 628), (467, 470, 471, 468), (296, 297, 466, 463), (446, 443, 607, 609), (464, 467, 468, 465), (295, 296, 463, 460), (562, 421, 602, 630), (461, 464, 465, 462), (294, 295, 460, 457), (455, 452, 613, 615), (458, 461, 462, 459), (293, 294, 457, 454), (439, 442, 606, 604), (455, 458, 459, 456), (292, 293, 454, 451), (482, 470, 625, 626), (452, 455, 456, 453), (291, 292, 451, 448), (448, 451, 612, 610), (449, 452, 453, 450), (290, 291, 448, 445), (464, 461, 619, 621), (446, 449, 450, 447), (289, 290, 445, 442), (457, 460, 618, 616), (443, 446, 447, 444), (288, 289, 442, 439), (440, 422, 603, 605), (440, 443, 444, 441), (276, 288, 439, 421), (466, 469, 624, 622), (422, 440, 441, 423), (281, 498, 501, 282), (498, 497, 500, 501), (497, 496, 499, 500), (280, 495, 498, 281), (495, 494, 497, 498), (494, 493, 496, 497), (279, 492, 495, 280), (492, 491, 494, 495), (491, 490, 493, 494), (278, 489, 492, 279), (489, 488, 491, 492), (488, 487, 490, 491), (29, 28, 550, 551), (484, 485, 565, 564), (278, 23, 547, 548), (298, 274, 483, 469), (449, 446, 609, 611), (470, 482, 481, 471), (423, 1, 539, 542), (276, 421, 562, 557), (12, 487, 566, 538), (568, 545, 544, 564), (542, 539, 538, 566), (538, 539, 551, 550), (544, 545, 553, 552), (540, 541, 554, 555), (546, 557, 548, 547), (540, 549, 543, 541), (546, 547, 561, 556), (557, 562, 559, 548), (562, 563, 567, 559), (563, 542, 566, 567), (549, 560, 558, 543), (560, 569, 565, 558), (569, 568, 564, 565), (487, 488, 567, 566), (422, 563, 631, 603), (277, 4, 541, 543), (34, 0, 544, 552), (485, 486, 558, 565), (35, 553, 572, 570), (489, 278, 548, 559), (0, 484, 564, 544), (35, 34, 552, 553), (5, 276, 557, 546), (347, 561, 601, 600), (341, 5, 546, 556), (343, 342, 555, 554), (27, 282, 549, 540), (27, 540, 581, 579), (500, 499, 568, 569), (488, 489, 559, 567), (422, 423, 542, 563), (570, 572, 576, 574), (545, 8, 571, 573), (553, 545, 573, 572), (8, 35, 570, 571), (575, 574, 576, 577), (573, 571, 575, 577), (572, 573, 577, 576), (571, 570, 574, 575), (579, 581, 585, 583), (555, 342, 578, 580), (540, 555, 580, 581), (342, 27, 579, 578), (583, 585, 589, 587), (580, 578, 582, 584), (578, 579, 583, 582), (586, 587, 589, 588), (584, 582, 586, 588), (585, 584, 588, 589), (582, 583, 587, 586), (590, 592, 593, 591), (12, 538, 593, 592), (28, 12, 592, 590), (550, 28, 590, 591), (594, 595, 597, 596), (412, 347, 594, 596), (410, 412, 596, 597), (347, 23, 595, 594), (598, 600, 601, 599), (561, 547, 599, 601), (23, 347, 600, 598), (547, 23, 598, 599), (624, 627, 657, 654), (623, 621, 651, 653), (608, 610, 640, 638), (631, 630, 660, 661), (621, 619, 649, 651), (606, 608, 638, 636), (619, 617, 647, 649), (604, 606, 636, 634), (617, 615, 645, 647), (631, 661, 759, 757), (602, 604, 634, 632), (615, 613, 643, 645), (622, 624, 654, 652), (657, 627, 764, 766), (470, 467, 623, 625), (454, 457, 616, 614), (445, 448, 610, 608), (537, 536, 628, 629), (461, 458, 617, 619), (421, 439, 604, 602), (452, 449, 611, 613), (443, 440, 605, 607), (460, 463, 620, 618), (563, 562, 630, 631), (469, 483, 627, 624), (483, 537, 629, 627), (467, 464, 621, 623), (451, 454, 614, 612), (442, 445, 608, 606), (458, 455, 615, 617), (658, 656, 727, 738), (669, 671, 728, 736), (632, 634, 710, 711), (691, 663, 732, 731), (680, 678, 699, 697), (660, 632, 711, 693), (652, 654, 704, 694), (645, 643, 723, 743), (667, 669, 736, 735), (678, 676, 700, 699), (656, 655, 724, 727), (643, 641, 729, 723), (650, 652, 694, 696), (692, 690, 776, 783), (625, 623, 653, 655), (610, 612, 642, 640), (605, 603, 633, 635), (629, 659, 767, 765), (612, 614, 644, 642), (607, 605, 635, 637), (629, 628, 658, 659), (614, 616, 646, 644), (609, 607, 637, 639), (616, 618, 648, 646), (633, 603, 756, 758), (611, 609, 639, 641), (618, 620, 650, 648), (626, 625, 655, 656), (613, 611, 641, 643), (620, 622, 652, 650), (686, 687, 689, 688), (682, 684, 685, 683), (680, 682, 683, 681), (678, 680, 681, 679), (676, 678, 679, 677), (674, 676, 677, 675), (672, 674, 675, 673), (670, 672, 673, 671), (668, 670, 671, 669), (666, 668, 669, 667), (664, 666, 667, 665), (662, 664, 665, 663), (684, 687, 686, 685), (662, 663, 691, 690), (676, 674, 715, 700), (665, 667, 735, 751), (689, 687, 712, 713), (633, 661, 730, 733), (693, 692, 783, 782), (648, 650, 696, 698), (641, 639, 737, 729), (674, 672, 716, 715), (663, 665, 751, 732), (646, 648, 698, 701), (639, 637, 734, 737), (731, 730, 781, 779), (672, 670, 717, 716), (683, 685, 725, 746), (738, 745, 774, 775), (687, 684, 714, 712), (711, 710, 720, 721), (694, 704, 714, 695), (693, 711, 721, 692), (696, 694, 695, 697), (698, 696, 697, 699), (701, 698, 699, 700), (710, 709, 719, 720), (709, 708, 718, 719), (708, 707, 717, 718), (704, 702, 712, 714), (707, 706, 716, 717), (702, 703, 713, 712), (706, 705, 715, 716), (705, 701, 700, 715), (682, 680, 697, 695), (634, 636, 709, 710), (662, 690, 692, 721), (684, 682, 695, 714), (636, 638, 708, 709), (658, 738, 775, 770), (664, 662, 721, 720), (638, 640, 707, 708), (666, 664, 720, 719), (640, 642, 706, 707), (654, 657, 702, 704), (668, 666, 719, 718), (657, 659, 703, 702), (642, 644, 705, 706), (670, 668, 718, 717), (644, 646, 701, 705), (742, 743, 750, 749), (738, 727, 726, 745), (743, 723, 722, 750), (723, 729, 728, 722), (727, 724, 725, 726), (729, 737, 736, 728), (733, 730, 731, 732), (737, 734, 735, 736), (741, 742, 749, 748), (740, 741, 748, 747), (739, 740, 747, 746), (724, 739, 746, 725), (744, 733, 732, 751), (734, 744, 751, 735), (647, 645, 743, 742), (685, 686, 726, 725), (671, 673, 722, 728), (649, 647, 742, 741), (673, 675, 750, 722), (651, 649, 741, 740), (745, 688, 772, 774), (675, 677, 749, 750), (653, 651, 740, 739), (686, 688, 745, 726), (677, 679, 748, 749), (655, 653, 739, 724), (679, 681, 747, 748), (635, 633, 733, 744), (681, 683, 746, 747), (637, 635, 744, 734), (755, 752, 753, 754), (756, 757, 759, 758), (661, 633, 758, 759), (656, 658, 754, 753), (603, 631, 757, 756), (628, 626, 752, 755), (658, 628, 755, 754), (626, 656, 753, 752), (763, 760, 761, 762), (764, 765, 767, 766), (632, 660, 762, 761), (659, 657, 766, 767), (630, 602, 760, 763), (627, 629, 765, 764), (660, 630, 763, 762), (602, 632, 761, 760), (771, 770, 772, 769), (771, 769, 768, 773), (772, 770, 775, 774), (703, 659, 771, 773), (713, 703, 773, 768), (688, 689, 769, 772), (659, 658, 770, 771), (689, 713, 768, 769), (780, 778, 779, 781), (780, 777, 776, 778), (776, 777, 782, 783), (660, 693, 782, 777), (690, 691, 778, 776), (661, 660, 777, 780), (730, 661, 780, 781), (691, 731, 779, 778), (784, 786, 790, 788), (787, 785, 789, 791), (786, 787, 791, 790), (793, 795, 799, 797), (794, 792, 796, 798), (795, 794, 798, 799)])
me_cube_003.polygons.foreach_set('material_index', [0, 0, 0, 0, 2, 0, 0, 2, 2, 2, 2, 0, 2, 2, 2, 2, 0, 2, 2, 2, 2, 2, 2, 2, 2, 0, 0, 0, 0, 0, 0, 0, 0, 0, 0, 0, 0, 0, 0, 0, 0, 0, 0, 0, 0, 0, 0, 0, 0, 0, 0, 0, 0, 0, 0, 0, 0, 0, 0, 0, 0, 0, 0, 0, 0, 0, 0, 0, 0, 0, 0, 0, 0, 0, 0, 0, 0, 2, 2, 2, 2, 2, 2, 2, 2, 2, 2, 2, 2, 2, 2, 2, 2, 2, 2, 2, 2, 2, 2, 2, 2, 2, 2, 2, 2, 2, 2, 2, 2, 2, 2, 2, 2, 2, 2, 2, 2, 2, 2, 2, 2, 0, 0, 0, 0, 0, 0, 0, 0, 0, 0, 0, 2, 2, 2, 2, 2, 2, 2, 2, 2, 2, 2, 2, 2, 2, 2, 2, 2, 2, 2, 2, 2, 2, 2, 2, 2, 2, 2, 2, 2, 2, 2, 2, 2, 2, 2, 2, 2, 2, 2, 2, 2, 2, 2, 2, 0, 0, 0, 0, 0, 0, 0, 0, 0, 0, 0, 0, 0, 0, 0, 0, 0, 0, 0, 0, 0, 2, 2, 2, 2, 2, 2, 2, 2, 2, 2, 2, 0, 0, 0, 0, 0, 0, 0, 0, 0, 0, 0, 0, 0, 0, 0, 0, 0, 0, 0, 0, 0, 0, 0, 0, 0, 0, 0, 0, 0, 0, 0, 0, 0, 0, 0, 0, 0, 0, 0, 0, 0, 0, 0, 0, 0, 0, 0, 0, 0, 0, 0, 0, 0, 0, 0, 0, 0, 0, 0, 0, 0, 0, 2, 2, 2, 2, 2, 2, 2, 2, 2, 2, 2, 0, 0, 0, 0, 0, 0, 0, 0, 0, 0, 0, 2, 0, 0, 2, 2, 2, 2, 2, 0, 0, 2, 0, 0, 0, 0, 0, 0, 0, 0, 0, 0, 0, 0, 0, 0, 0, 0, 0, 0, 0, 0, 0, 0, 0, 0, 0, 0, 0, 0, 0, 0, 0, 0, 0, 0, 0, 0, 0, 0, 0, 0, 0, 0, 0, 0, 0, 0, 0, 0, 0, 0, 0, 0, 0, 0, 0, 0, 0, 0, 0, 0, 0, 0, 0, 0, 0, 0, 0, 0, 0, 0, 0, 0, 0, 0, 0, 0, 0, 0, 0, 0, 0, 0, 0, 0, 0, 0, 0, 0, 0, 0, 0, 0, 0, 0, 0, 0, 0, 0, 0, 0, 0, 0, 0, 2, 2, 2, 2, 2, 2, 2, 2, 2, 2, 0, 2, 2, 2, 2, 2, 2, 2, 2, 2, 2, 2, 2, 2, 2, 2, 2, 2, 2, 2, 2, 2, 2, 2, 2, 2, 2, 2, 2, 2, 2, 2, 2, 2, 2, 2, 2, 2, 0, 0, 0, 0, 0, 0, 0, 0, 0, 0, 0, 0, 0, 0, 0, 0, 0, 0, 0, 0, 0, 0, 0, 0, 0, 0, 0, 0, 0, 0, 0, 0, 0, 0, 0, 0, 0, 0, 0, 0, 0, 0, 0, 0, 0, 0, 0, 0, 0, 0, 0, 2, 2, 2, 0, 2, 2, 2, 2, 2, 2, 2, 2, 0, 0, 0, 0, 0, 0, 0, 0, 0, 0, 0, 0, 0, 0, 0, 0, 0, 0, 0, 0, 0, 0, 0, 0, 0, 0, 0, 0, 0, 0, 0, 0, 0, 0, 0, 0, 0, 0, 0, 0, 0, 0, 0, 0, 0, 0, 0, 0, 0, 0, 0, 0, 0, 0, 0, 0, 0, 0, 0, 0, 0, 0, 0, 0, 0, 0, 0, 0, 0, 0, 0, 0, 0, 0, 0, 0, 0, 0, 0, 0, 0, 0, 0, 0, 0, 0, 0, 0, 0, 0, 0, 0, 0, 0, 0, 0, 0, 0, 0, 0, 0, 0, 1, 1, 1, 1, 1, 1, 1, 1, 1, 1, 1, 1, 1, 1, 0, 0, 0, 0, 0, 0, 0, 0, 0, 0, 0, 0, 0, 0, 0, 0, 1, 1, 1, 1, 1, 1, 1, 1, 1, 1, 1, 1, 1, 1, 1, 1, 1, 1, 1, 1, 1, 1, 1, 1, 1, 1, 1, 1, 1, 1, 1, 1, 1, 1, 1, 1, 1, 1, 1, 1, 1, 1, 1, 1, 1, 1, 1, 1, 1, 1, 1, 1, 1, 1, 1, 1, 1, 1, 1, 1, 1, 1, 1, 1, 1, 1, 1, 1, 1, 1, 1, 1, 1, 1, 1, 1, 1, 1, 1, 1, 1, 1, 1, 1, 1, 1, 1, 1, 1, 1, 0, 0, 0, 0, 0, 0, 0, 0, 0, 0, 0, 0, 0, 0, 0, 0, 1, 1, 1, 1, 1, 1, 1, 1, 1, 1, 1, 1, 1, 1, 1, 1, 0, 0, 0, 0, 0, 0])
me_cube_003.materials.append(mat_white)
me_cube_003.materials.append(mat_roof)
me_cube_003.materials.append(mat_building)
me_cube_003.use_remesh_preserve_volume = False
me_cube_003.use_remesh_preserve_attributes = False
me_cube_003.use_mirror_vertex_groups = False
me_cube_003.update()
me_cube_002 = bpy.data.meshes.new('Cube.002')
me_cube_002.from_pydata([(-20.88, 15.3, -5.769), (-20.88, 15.3, -3.769), (-20.88, 17.3, -5.769), (-20.88, 17.3, -3.769), (-18.88, 15.3, -5.769), (-18.88, 15.3, -3.769), (-18.88, 17.3, -5.769), (-18.88, 17.3, -3.769), (17.37, 15.3, -5.769), (17.37, 15.3, -3.769), (17.37, 17.3, -5.769), (17.37, 17.3, -3.769), (19.69, 15.3, -5.769), (19.69, 15.3, -3.769), (19.69, 17.3, -5.769), (19.69, 17.3, -3.769), (17.37, -5.218, -5.769), (17.37, -5.218, -3.769), (19.69, -5.218, -5.769), (19.69, -5.218, -3.769), (19.71, -3.304, -5.769), (19.71, -3.304, -3.769), (19.71, -5.304, -5.769), (19.71, -5.304, -3.769), (17.71, -3.304, -5.769), (17.71, -3.304, -3.769), (17.71, -5.304, -5.769), (17.71, -5.304, -3.769), (-18.54, -3.304, -5.769), (-18.54, -3.304, -3.769), (-18.54, -5.304, -5.769), (-18.54, -5.304, -3.769), (-20.85, -3.304, -5.769), (-20.85, -3.304, -3.769), (-20.85, -5.304, -5.769), (-20.85, -5.304, -3.769), (-18.54, 17.22, -5.769), (-18.54, 17.22, -3.769), (-20.85, 17.22, -5.769), (-20.85, 17.22, -3.769), (-20.88, 15.3, 13.18), (-20.88, 17.3, 13.18), (-18.88, 15.3, 13.18), (-18.88, 17.3, 13.18), (17.37, 15.3, 13.18), (17.37, 17.3, 13.18), (19.69, 15.3, 13.18), (19.69, 17.3, 13.18), (17.37, -5.218, 13.18), (19.69, -5.218, 13.18), (19.71, -3.304, 13.18), (19.71, -5.304, 13.18), (17.71, -3.304, 13.18), (17.71, -5.304, 13.18), (-18.54, -3.304, 13.18), (-18.54, -5.304, 13.18), (-20.85, -3.304, 13.18), (-20.85, -5.304, 13.18), (-18.54, 17.22, 13.18), (-20.85, 17.22, 13.18)], [], [(1, 3, 2, 0), (3, 7, 6, 2), (4, 6, 10, 8), (5, 1, 0, 4), (0, 2, 6, 4), (35, 31, 55, 57), (8, 10, 14, 12), (5, 4, 8, 9), (25, 29, 54, 52), (6, 7, 11, 10), (15, 13, 12, 14), (19, 13, 46, 49), (13, 15, 47, 46), (10, 11, 15, 14), (17, 16, 18, 19), (8, 12, 18, 16), (12, 13, 19, 18), (9, 8, 16, 17), (21, 23, 22, 20), (23, 27, 26, 22), (24, 26, 30, 28), (25, 21, 20, 24), (20, 22, 26, 24), (1, 5, 42, 40), (28, 30, 34, 32), (25, 24, 28, 29), (3, 1, 40, 41), (26, 27, 31, 30), (35, 33, 32, 34), (37, 39, 59, 58), (29, 37, 58, 54), (30, 31, 35, 34), (37, 36, 38, 39), (28, 32, 38, 36), (32, 33, 39, 38), (29, 28, 36, 37), (42, 43, 41, 40), (43, 42, 44, 45), (46, 44, 48, 49), (45, 44, 46, 47), (52, 53, 51, 50), (53, 52, 54, 55), (56, 54, 58, 59), (55, 54, 56, 57), (11, 7, 43, 45), (7, 3, 41, 43), (23, 21, 50, 51), (39, 33, 56, 59), (21, 25, 52, 50), (33, 35, 57, 56), (9, 17, 48, 44), (31, 27, 53, 55), (17, 19, 49, 48), (5, 9, 44, 42), (27, 23, 51, 53), (15, 11, 45, 47)])
me_cube_002.use_remesh_preserve_volume = False
me_cube_002.use_remesh_preserve_attributes = False
me_cube_002.use_mirror_vertex_groups = False
me_cube_002.update()
me_cube_001 = bpy.data.meshes.new('Cube.001')
me_cube_001.from_pydata([(-20.88, 15.3, -5.769), (-20.88, 15.3, -3.769), (-20.88, 17.3, -5.769), (-20.88, 17.3, -3.769), (-18.88, 15.3, -5.769), (-18.88, 15.3, -3.769), (-18.88, 17.3, -5.769), (-18.88, 17.3, -3.769), (17.37, 15.3, -5.769), (17.37, 15.3, -3.769), (17.37, 17.3, -5.769), (17.37, 17.3, -3.769), (19.69, 15.3, -5.769), (19.69, 15.3, -3.769), (19.69, 17.3, -5.769), (19.69, 17.3, -3.769), (17.37, -5.218, -5.769), (17.37, -5.218, -3.769), (19.69, -5.218, -5.769), (19.69, -5.218, -3.769), (19.71, -3.304, -5.769), (19.71, -3.304, -3.769), (19.71, -5.304, -5.769), (19.71, -5.304, -3.769), (17.71, -3.304, -5.769), (17.71, -3.304, -3.769), (17.71, -5.304, -5.769), (17.71, -5.304, -3.769), (-18.54, -3.304, -5.769), (-18.54, -3.304, -3.769), (-18.54, -5.304, -5.769), (-18.54, -5.304, -3.769), (-20.85, -3.304, -5.769), (-20.85, -3.304, -3.769), (-20.85, -5.304, -5.769), (-20.85, -5.304, -3.769), (-18.54, 17.22, -5.769), (-18.54, 17.22, -3.769), (-20.85, 17.22, -5.769), (-20.85, 17.22, -3.769), (19.57, 3.159, 13.45), (19.57, 10.0, 13.45), (17.25, 10.0, 13.45), (17.25, 3.159, 13.45), (17.25, 3.159, 11.45), (17.25, 10.0, 11.45), (19.57, 10.0, 11.45), (19.57, 3.159, 11.45), (-6.209, -3.304, 11.47), (5.874, -3.304, 11.47), (5.874, -5.304, 11.47), (-6.209, -5.304, 11.47), (-6.209, -3.304, 13.47), (5.874, -3.304, 13.47), (-6.209, -5.304, 13.47), (5.874, -5.304, 13.47), (6.091, 15.3, 11.37), (-5.992, 15.3, 11.37), (-5.992, 17.3, 11.37), (6.091, 17.3, 11.37), (6.091, 15.3, 13.37), (-5.992, 15.3, 13.37), (6.091, 17.3, 13.37), (-5.992, 17.3, 13.37), (2.078, 15.3, 11.37), (-1.95, 15.3, 11.37), (-1.95, 17.3, 11.37), (2.078, 17.3, 11.37), (2.078, 15.3, 13.37), (-1.95, 15.3, 13.37), (2.078, 17.3, 13.37), (-1.95, 17.3, 13.37), (2.078, 15.3, 11.37), (-1.95, 15.3, 11.37), (-1.95, 17.3, 11.37), (2.078, 17.3, 11.37), (2.078, 15.3, 13.37), (-1.95, 15.3, 13.37), (2.078, 17.3, 13.37), (-1.95, 17.3, 13.37), (2.078, 15.3, -5.214), (-1.95, 15.3, -5.214), (-1.95, 17.3, -5.214), (2.078, 17.3, -5.214), (-1.634, -3.304, 11.47), (2.393, -3.304, 11.47), (2.393, -5.304, 11.47), (-1.634, -5.304, 11.47), (-1.634, -3.304, 13.47), (2.393, -3.304, 13.47), (-1.634, -5.304, 13.47), (2.393, -5.304, 13.47), (-1.634, -3.304, -5.648), (2.393, -3.304, -5.648), (2.393, -5.304, -5.648), (-1.634, -5.304, -5.648)], [], [(1, 3, 2, 0), (3, 7, 6, 2), (56, 59, 10, 8), (5, 1, 0, 4), (0, 2, 6, 4), (5, 7, 3, 1), (8, 10, 14, 12), (60, 56, 8, 9), (62, 60, 9, 11), (59, 62, 11, 10), (15, 13, 12, 14), (40, 43, 17, 19), (11, 9, 13, 15), (10, 11, 15, 14), (17, 16, 18, 19), (44, 47, 18, 16), (47, 40, 19, 18), (43, 44, 16, 17), (21, 23, 22, 20), (23, 27, 26, 22), (48, 51, 30, 28), (25, 21, 20, 24), (20, 22, 26, 24), (25, 27, 23, 21), (28, 30, 34, 32), (52, 48, 28, 29), (54, 52, 29, 31), (51, 54, 31, 30), (35, 33, 32, 34), (33, 29, 37, 39), (31, 29, 33, 35), (30, 31, 35, 34), (37, 36, 38, 39), (28, 32, 38, 36), (32, 33, 39, 38), (29, 28, 36, 37), (9, 8, 45, 42), (42, 45, 44, 43), (12, 13, 41, 46), (46, 41, 40, 47), (8, 12, 46, 45), (45, 46, 47, 44), (13, 9, 42, 41), (41, 42, 43, 40), (26, 27, 55, 50), (87, 90, 54, 51), (27, 25, 53, 55), (90, 88, 52, 54), (25, 24, 49, 53), (88, 84, 48, 52), (24, 26, 50, 49), (84, 87, 51, 48), (6, 7, 63, 58), (67, 70, 62, 59), (7, 5, 61, 63), (70, 68, 60, 62), (5, 4, 57, 61), (68, 64, 56, 60), (4, 6, 58, 57), (64, 67, 59, 56), (57, 58, 66, 65), (71, 69, 77, 79), (61, 57, 65, 69), (68, 70, 78, 76), (63, 61, 69, 71), (66, 71, 79, 74), (58, 63, 71, 66), (70, 67, 75, 78), (75, 72, 80, 83), (77, 73, 72, 76), (79, 77, 76, 78), (74, 79, 78, 75), (64, 68, 76, 72), (69, 65, 73, 77), (67, 64, 72, 75), (65, 66, 74, 73), (81, 82, 83, 80), (73, 74, 82, 81), (74, 75, 83, 82), (72, 73, 81, 80), (49, 50, 86, 85), (87, 84, 92, 95), (53, 49, 85, 89), (89, 85, 84, 88), (55, 53, 89, 91), (91, 89, 88, 90), (50, 55, 91, 86), (86, 91, 90, 87), (93, 94, 95, 92), (85, 86, 94, 93), (86, 87, 95, 94), (84, 85, 93, 92)])
me_cube_001.use_remesh_preserve_volume = False
me_cube_001.use_remesh_preserve_attributes = False
me_cube_001.use_mirror_vertex_groups = False
me_cube_001.update()
me_cube = bpy.data.meshes.new('Cube')
me_cube.from_pydata([(-20.88, 15.3, -5.769), (-20.88, 15.3, -3.769), (-20.88, 17.3, -5.769), (-20.88, 17.3, -3.769), (-18.88, 15.3, -5.769), (-18.88, 15.3, -3.769), (-18.88, 17.3, -5.769), (-18.88, 17.3, -3.769), (17.37, 15.3, -5.769), (17.37, 15.3, -3.769), (17.37, 17.3, -5.769), (17.37, 17.3, -3.769), (19.69, 15.3, -5.769), (19.69, 15.3, -3.769), (19.69, 17.3, -5.769), (19.69, 17.3, -3.769), (17.37, -5.218, -5.769), (17.37, -5.218, -3.769), (19.69, -5.218, -5.769), (19.69, -5.218, -3.769), (19.71, -3.304, -5.769), (19.71, -3.304, -3.769), (19.71, -5.304, -5.769), (19.71, -5.304, -3.769), (17.71, -3.304, -5.769), (17.71, -3.304, -3.769), (17.71, -5.304, -5.769), (17.71, -5.304, -3.769), (-18.54, -3.304, -5.769), (-18.54, -3.304, -3.769), (-18.54, -5.304, -5.769), (-18.54, -5.304, -3.769), (-20.85, -3.304, -5.769), (-20.85, -3.304, -3.769), (-20.85, -5.304, -5.769), (-20.85, -5.304, -3.769), (-18.54, 17.22, -5.769), (-18.54, 17.22, -3.769), (-20.85, 17.22, -5.769), (-20.85, 17.22, -3.769)], [], [(1, 3, 2, 0), (3, 7, 6, 2), (4, 6, 10, 8), (5, 1, 0, 4), (0, 2, 6, 4), (5, 7, 3, 1), (8, 10, 14, 12), (5, 4, 8, 9), (7, 5, 9, 11), (6, 7, 11, 10), (15, 13, 12, 14), (13, 9, 17, 19), (11, 9, 13, 15), (10, 11, 15, 14), (17, 16, 18, 19), (8, 12, 18, 16), (12, 13, 19, 18), (9, 8, 16, 17), (21, 23, 22, 20), (23, 27, 26, 22), (24, 26, 30, 28), (25, 21, 20, 24), (20, 22, 26, 24), (25, 27, 23, 21), (28, 30, 34, 32), (25, 24, 28, 29), (27, 25, 29, 31), (26, 27, 31, 30), (35, 33, 32, 34), (33, 29, 37, 39), (31, 29, 33, 35), (30, 31, 35, 34), (37, 36, 38, 39), (28, 32, 38, 36), (32, 33, 39, 38), (29, 28, 36, 37)])
me_cube.use_remesh_preserve_volume = False
me_cube.use_remesh_preserve_attributes = False
me_cube.use_mirror_vertex_groups = False
me_cube.update()

# ---- objects
ob_cube_003 = bpy.data.objects.new('Cube.003', me_cube_003)
ob_cube_002 = bpy.data.objects.new('Cube.002', me_cube_002)
ob_cube_001 = bpy.data.objects.new('Cube.001', me_cube_001)
ob_cube = bpy.data.objects.new('Cube', me_cube)

# ---- transforms, parenting, visibility, modifiers, constraints
ob_cube_003.location = (0.0, 0.0, 0.0)
ob_cube_003.scale = (1.4, 1.0, 1.3)
ob_cube_003.lineart.crease_threshold = 0.0
ob_cube_002.location = (0.4373, -1.07, 2.025)
ob_cube_002.scale = (0.1844, 0.1844, 0.1844)
ob_cube_002.hide_viewport = True
ob_cube_002.lineart.crease_threshold = 0.0
ob_cube_001.location = (0.4373, -1.177, 1.764)
ob_cube_001.scale = (0.2, 0.2, 0.2)
ob_cube_001.hide_viewport = True
ob_cube_001.lineart.crease_threshold = 0.0
ob_cube.location = (0.4373, -1.177, 1.764)
ob_cube.scale = (0.2, 0.2, 0.2)
ob_cube.hide_viewport = True
ob_cube.lineart.crease_threshold = 0.0

# ---- collection membership
col_collection_1.objects.link(ob_cube_003)
col_collection_1.objects.link(ob_cube_002)
col_collection_1.objects.link(ob_cube_001)
col_collection_1.objects.link(ob_cube)

# ---- scene / render settings (as saved in the file)
scene.frame_start = 1; scene.frame_end = 250; scene.frame_set(1)
scene.render.engine = 'BLENDER_EEVEE_NEXT'
scene.render.resolution_percentage = 50
scene.render.dither_intensity = 0.0
scene.cycles.use_denoising = False
scene.cycles.samples = 10
scene.cycles.sampling_pattern = 'TABULATED_SOBOL'
scene.cycles.light_sampling_threshold = 0.0
scene.cycles.use_adaptive_sampling = False
scene.cycles.use_light_tree = False
scene.cycles.blur_glossy = 0.0
scene.cycles.pixel_filter_type = 'GAUSSIAN'
scene.cycles.sample_clamp_indirect = 0.0
scene.view_settings.view_transform = 'Standard'
bpy.context.view_layer.update()

# ---- added for rendering (the .blend has no active camera and no usable light): camera, sun
cam_auto = bpy.data.cameras.new('AutoCamera')
cam_auto.lens = 50.0
cam_auto.sensor_width = 36.0
cam_auto.clip_end = 1000.0
ob_auto_camera = bpy.data.objects.new('AutoCamera', cam_auto)
scene.collection.objects.link(ob_auto_camera)
ob_auto_camera.location = (46.5384, -51.2411, 41.5486)
ob_auto_camera.rotation_euler = (1.09748, -7.21219e-08, 0.694738)
scene.camera = ob_auto_camera
light_auto_sun = bpy.data.lights.new('AutoSun', 'SUN')
light_auto_sun.energy = 3.0
light_auto_sun.angle = 0.0523599
ob_auto_sun = bpy.data.objects.new('AutoSun', light_auto_sun)
scene.collection.objects.link(ob_auto_sun)
ob_auto_sun.rotation_euler = (0.872665, 0.174533, 0.523599)
bpy.context.view_layer.update()

